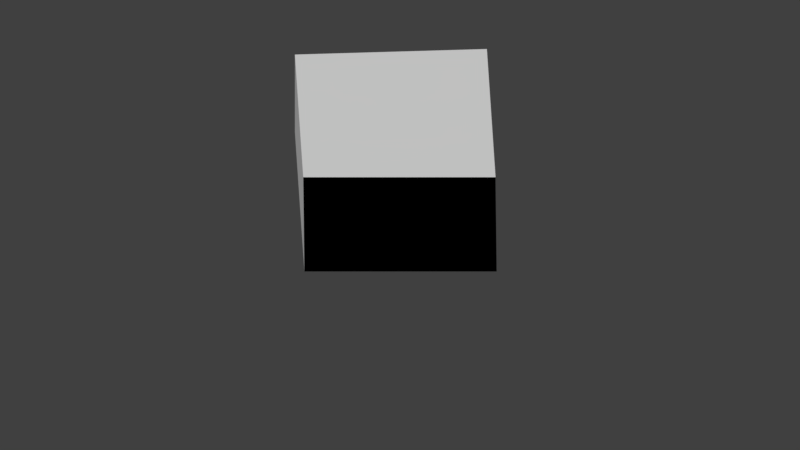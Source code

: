 # Source: camView.blend  (saved by Blender 2.79.0; exported with 4.5.12 LTS)
import bpy
from mathutils import Matrix  # noqa: F401  (used for matrix-valued properties, if any)

bpy.ops.wm.read_factory_settings(use_empty=True)
scene = bpy.context.scene
scene.name = 'Scene'

# ---- collections
col_collection_1 = bpy.data.collections.new('Collection 1'); scene.collection.children.link(col_collection_1)

# ---- world
world_world = bpy.data.worlds.new('World'); scene.world = world_world
world_world.color = (0.05088, 0.05088, 0.05088)
world_world.use_sun_shadow = False
world_world.sun_shadow_jitter_overblur = 0.0
world_world.cycles.sampling_method = 'MANUAL'

# ---- cameras
cam_camera = bpy.data.cameras.new('Camera')
cam_camera.type = 'ORTHO'
cam_camera.clip_start = 0.01
cam_camera.clip_end = 100.0
cam_camera.lens = 35.0
cam_camera.sensor_width = 32.0
cam_camera.sensor_height = 18.0
cam_camera.ortho_scale = 5.942
cam_camera.display_size = 2.0
cam_camera.dof.focus_distance = 0.0
cam_camera.dof.aperture_fstop = 128.0
cam_camera.dof.aperture_blades = 6

# ---- meshes
me_cube = bpy.data.meshes.new('Cube')
me_cube.from_pydata([(-0.6726, 0.1973, -0.09114), (-0.6726, 0.1973, 0.09114), (-0.4607, 0.5488, -0.09114), (-0.4607, 0.5488, 0.09114), (0.4607, -0.5488, -0.09114), (0.4607, -0.5488, 0.09114), (0.6726, -0.1973, -0.09114), (0.6726, -0.1973, 0.09114)], [], [(0, 1, 3, 2), (2, 3, 7, 6), (6, 7, 5, 4), (4, 5, 1, 0), (2, 6, 4, 0), (7, 3, 1, 5)])
me_cube.use_remesh_preserve_volume = False
me_cube.use_remesh_preserve_attributes = False
me_cube.use_mirror_vertex_groups = False
me_cube.update()

# ---- objects
ob_camera = bpy.data.objects.new('Camera', cam_camera)
ob_cube = bpy.data.objects.new('Cube', me_cube)

# ---- transforms, parenting, visibility, modifiers, constraints
ob_camera.location = (-0.7134, -0.9494, 1.654)
ob_camera.rotation_euler = (1.134, 0.0, 0.9599)
ob_camera.lineart.crease_threshold = 0.0
ob_cube.location = (-0.7134, -0.9494, 1.654)
ob_cube.scale = (3.482, 3.482, 3.482)
ob_cube.lineart.crease_threshold = 0.0

# ---- collection membership
col_collection_1.objects.link(ob_camera)
col_collection_1.objects.link(ob_cube)

# ---- scene / render settings (as saved in the file)
scene.camera = ob_camera
scene.frame_start = 1; scene.frame_end = 250; scene.frame_set(1)
scene.render.engine = 'BLENDER_EEVEE_NEXT'
scene.render.dither_intensity = 0.0
scene.cycles.use_denoising = False
scene.cycles.samples = 128
scene.cycles.sampling_pattern = 'TABULATED_SOBOL'
scene.cycles.use_adaptive_sampling = False
scene.cycles.use_light_tree = False
scene.cycles.blur_glossy = 0.0
scene.cycles.sample_clamp_indirect = 0.0
scene.view_settings.view_transform = 'Standard'
bpy.context.view_layer.update()

# ---- added for rendering (the .blend has no usable light): sun
light_auto_sun = bpy.data.lights.new('AutoSun', 'SUN')
light_auto_sun.energy = 3.0
light_auto_sun.angle = 0.0523599
ob_auto_sun = bpy.data.objects.new('AutoSun', light_auto_sun)
scene.collection.objects.link(ob_auto_sun)
ob_auto_sun.rotation_euler = (0.872665, 0.174533, 0.523599)
bpy.context.view_layer.update()
